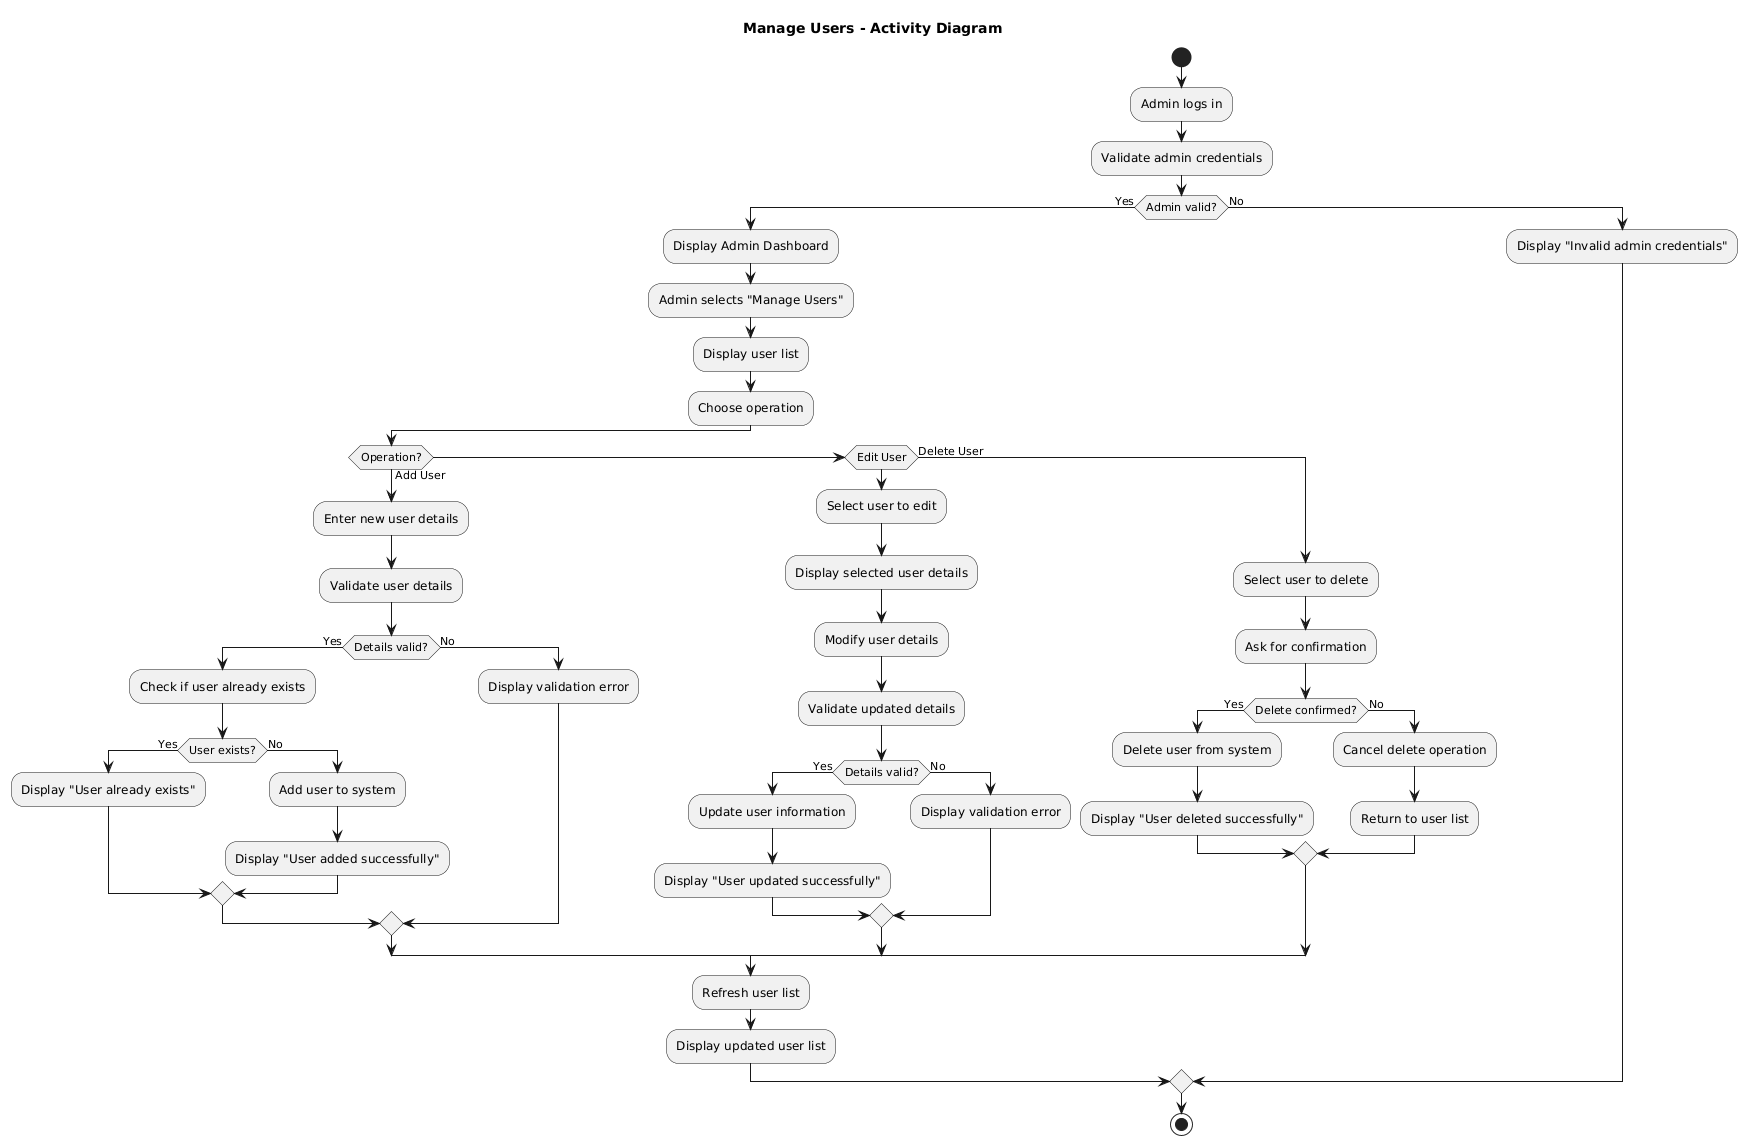

The diagram above was rendered by PlantUML. Its source (embedded in the PNG):
@startuml
title Manage Users - Activity Diagram

start

:Admin logs in;
:Validate admin credentials;

if (Admin valid?) then (Yes)
    :Display Admin Dashboard;
    :Admin selects "Manage Users";
    :Display user list;

    :Choose operation;

    if (Operation?) then (Add User)
        :Enter new user details;
        :Validate user details;

        if (Details valid?) then (Yes)
            :Check if user already exists;

            if (User exists?) then (Yes)
                :Display "User already exists";
            else (No)
                :Add user to system;
                :Display "User added successfully";
            endif

        else (No)
            :Display validation error;
        endif

    elseif (Edit User)
        :Select user to edit;
        :Display selected user details;
        :Modify user details;
        :Validate updated details;

        if (Details valid?) then (Yes)
            :Update user information;
            :Display "User updated successfully";
        else (No)
            :Display validation error;
        endif

    else (Delete User)
        :Select user to delete;
        :Ask for confirmation;

        if (Delete confirmed?) then (Yes)
            :Delete user from system;
            :Display "User deleted successfully";
        else (No)
            :Cancel delete operation;
            :Return to user list;
        endif
    endif

    :Refresh user list;
    :Display updated user list;

else (No)
    :Display "Invalid admin credentials";
endif

stop
@enduml